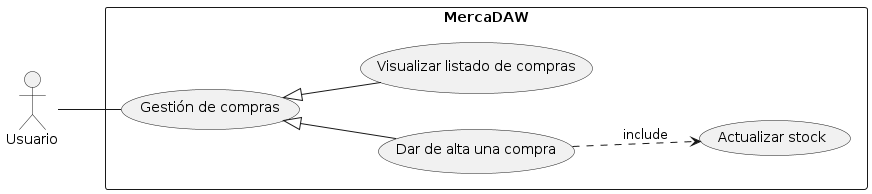

The diagram above was rendered by PlantUML. Its source (embedded in the PNG):
@startuml Casos de uso Compra
left to right direction

actor Usuario as u

rectangle MercaDAW {

    usecase "Gestión de compras" as gc
    usecase "Dar de alta una compra" as dc
    usecase "Visualizar listado de compras" as lc
    usecase "Actualizar stock" as asp

}

u -- gc

gc <|-- dc
gc <|-- lc

dc ..> asp : include

@enduml